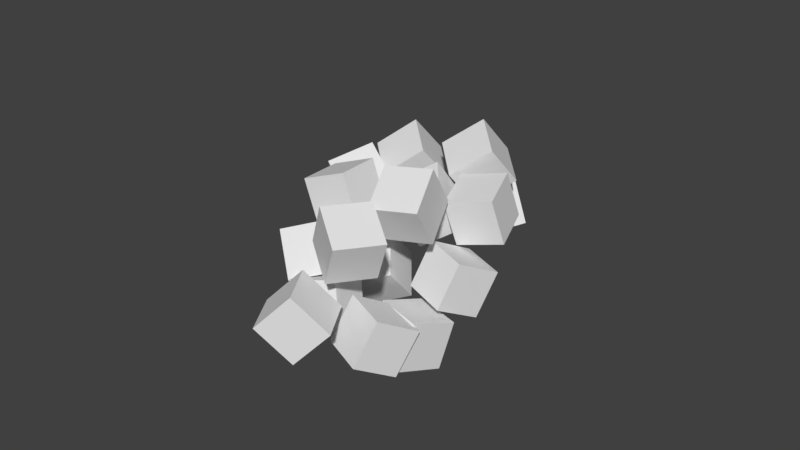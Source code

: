 # Source: ice_cubes.blend  (saved by Blender 2.79.0; exported with 4.5.12 LTS)
import bpy
from mathutils import Matrix  # noqa: F401  (used for matrix-valued properties, if any)

bpy.ops.wm.read_factory_settings(use_empty=True)
scene = bpy.context.scene
scene.name = 'Scene'

# ---- collections
col_collection_1 = bpy.data.collections.new('Collection 1'); scene.collection.children.link(col_collection_1)

# ---- materials (node trees are filled in below, after node groups)
mat_material = bpy.data.materials.new('Material')
mat_material.alpha_threshold = 0.0
mat_material.use_transparent_shadow = False
mat_material.roughness = 0.5
mat_material.line_color = (0.0, 0.0, 0.0, 1.0)

# ---- material node trees

# ---- world
world_world = bpy.data.worlds.new('World'); scene.world = world_world
world_world.color = (0.05088, 0.05088, 0.05088)
world_world.use_sun_shadow = False
world_world.sun_shadow_jitter_overblur = 0.0
world_world.cycles.sampling_method = 'MANUAL'

# ---- meshes
me_cube_005 = bpy.data.meshes.new('Cube.005')
me_cube_005.from_pydata([(1.0, 1.0, -1.0), (1.0, -1.0, -1.0), (-1.0, -1.0, -1.0), (-1.0, 1.0, -1.0), (1.0, 1.0, 1.0), (1.0, -1.0, 1.0), (-1.0, -1.0, 1.0), (-1.0, 1.0, 1.0), (-0.8449, -1.2, 2.754), (0.2753, -1.966, 1.285), (-1.341, -2.863, 0.5199), (-2.461, -2.097, 1.989), (-0.4788, -2.816, 3.875), (0.6414, -3.582, 2.405), (-0.9745, -4.478, 1.641), (-2.095, -3.713, 3.11), (1.731, -2.142, -3.607), (1.666, -4.139, -3.521), (-0.3325, -4.073, -3.498), (-0.2676, -2.076, -3.584), (1.757, -2.057, -1.609), (1.692, -4.054, -1.523), (-0.3066, -3.988, -1.5), (-0.2416, -1.991, -1.585), (-1.055, -4.671, -3.779), (-1.988, -6.268, -3.018), (-1.162, -5.901, -1.234), (-0.2285, -4.304, -1.995), (0.5089, -5.818, -4.267), (-0.4244, -7.415, -3.506), (0.4021, -7.048, -1.722), (1.335, -5.451, -2.484), (-1.966, -5.45, -0.3537), (-1.184, -6.321, 1.267), (-0.7923, -4.521, 2.046), (-1.575, -3.649, 0.425), (-0.1681, -5.462, -1.229), (0.6148, -6.333, 0.3922), (1.006, -4.533, 1.171), (0.2232, -3.662, -0.4502), (-3.416, 1.916, 2.756), (-5.143, 2.601, 2.017), (-4.162, 3.413, 0.475), (-2.434, 2.727, 1.213), (-3.186, 3.61, 3.793), (-4.914, 4.296, 3.054), (-3.932, 5.107, 1.512), (-2.205, 4.422, 2.25), (-5.481, 0.2385, 0.7334), (-5.822, -1.19, -0.6238), (-7.61, -1.546, 0.1999), (-7.268, -0.1173, 1.557), (-4.651, -1.115, 1.95), (-4.992, -2.544, 0.5924), (-6.78, -2.9, 1.416), (-6.439, -1.471, 2.773), (-2.596, -2.573, -1.451), (-1.476, -4.21, -1.197), (-2.692, -5.23, -2.415), (-3.811, -3.592, -2.669), (-3.723, -3.1, 0.1145), (-2.603, -4.737, 0.3688), (-3.819, -5.757, -0.849), (-4.938, -4.119, -1.103), (-6.698, 2.201, 3.36), (-4.9, 1.803, 2.579), (-5.775, 1.095, 0.9252), (-7.573, 1.493, 1.706), (-6.751, 0.3732, 4.17), (-4.953, -0.02485, 3.389), (-5.828, -0.7327, 1.736), (-7.626, -0.3346, 2.517), (-0.7625, 2.422, 2.931), (0.4722, 1.178, 1.968), (-1.087, 0.3733, 1.008), (-2.322, 1.617, 1.971), (-0.9724, 1.078, 4.397), (0.2624, -0.1659, 3.434), (-1.297, -0.9703, 2.474), (-2.532, 0.2738, 3.437), (1.335, 0.0612, -3.221), (1.547, -1.91, -3.485), (-0.4411, -2.111, -3.576), (-0.6529, -0.1402, -3.312), (1.271, -0.2111, -1.24), (1.483, -2.182, -1.505), (-0.5044, -2.384, -1.596), (-0.7163, -0.4124, -1.332), (-3.253, 0.2401, -0.4342), (-1.762, -0.0573, -1.733), (-3.039, -0.9324, -2.999), (-4.53, -0.635, -1.7), (-2.873, -1.533, 0.4082), (-1.382, -1.831, -0.8909), (-2.659, -2.706, -2.157), (-4.15, -2.409, -0.8577), (-1.246, -2.176, -2.889), (-0.2131, -3.878, -3.082), (-1.763, -4.711, -4.032), (-2.796, -3.009, -3.84), (-1.974, -2.816, -1.14), (-0.9416, -4.518, -1.332), (-2.492, -5.351, -2.283), (-3.524, -3.649, -2.09), (-4.482, -3.671, -0.6381), (-5.234, -4.682, 0.9152), (-6.098, -3.008, 1.587), (-5.346, -1.997, 0.0336), (-2.843, -3.253, 0.4277), (-3.594, -4.264, 1.981), (-4.458, -2.59, 2.653), (-3.707, -1.579, 1.099), (-3.659, 3.007, 4.776), (-1.88, 2.567, 3.976), (-2.791, 1.843, 2.349), (-4.57, 2.283, 3.15), (-3.728, 1.195, 5.62), (-1.949, 0.7547, 4.82), (-2.86, 0.0313, 3.193), (-4.639, 0.4716, 3.994), (-2.901, 1.074, 2.587), (-1.204, 0.4699, 1.719), (-2.254, -0.3038, 0.2029), (-3.952, 0.3004, 1.071), (-3.024, -0.6684, 3.561), (-1.326, -1.273, 2.693), (-2.377, -2.046, 1.177), (-4.074, -1.442, 2.045)], [], [(0, 1, 2, 3), (4, 7, 6, 5), (0, 4, 5, 1), (1, 5, 6, 2), (2, 6, 7, 3), (4, 0, 3, 7), (8, 9, 10, 11), (12, 15, 14, 13), (8, 12, 13, 9), (9, 13, 14, 10), (10, 14, 15, 11), (12, 8, 11, 15), (16, 17, 18, 19), (20, 23, 22, 21), (16, 20, 21, 17), (17, 21, 22, 18), (18, 22, 23, 19), (20, 16, 19, 23), (24, 25, 26, 27), (28, 31, 30, 29), (24, 28, 29, 25), (25, 29, 30, 26), (26, 30, 31, 27), (28, 24, 27, 31), (32, 33, 34, 35), (36, 39, 38, 37), (32, 36, 37, 33), (33, 37, 38, 34), (34, 38, 39, 35), (36, 32, 35, 39), (40, 41, 42, 43), (44, 47, 46, 45), (40, 44, 45, 41), (41, 45, 46, 42), (42, 46, 47, 43), (44, 40, 43, 47), (48, 49, 50, 51), (52, 55, 54, 53), (48, 52, 53, 49), (49, 53, 54, 50), (50, 54, 55, 51), (52, 48, 51, 55), (56, 57, 58, 59), (60, 63, 62, 61), (56, 60, 61, 57), (57, 61, 62, 58), (58, 62, 63, 59), (60, 56, 59, 63), (64, 65, 66, 67), (68, 71, 70, 69), (64, 68, 69, 65), (65, 69, 70, 66), (66, 70, 71, 67), (68, 64, 67, 71), (72, 73, 74, 75), (76, 79, 78, 77), (72, 76, 77, 73), (73, 77, 78, 74), (74, 78, 79, 75), (76, 72, 75, 79), (80, 81, 82, 83), (84, 87, 86, 85), (80, 84, 85, 81), (81, 85, 86, 82), (82, 86, 87, 83), (84, 80, 83, 87), (88, 89, 90, 91), (92, 95, 94, 93), (88, 92, 93, 89), (89, 93, 94, 90), (90, 94, 95, 91), (92, 88, 91, 95), (96, 97, 98, 99), (100, 103, 102, 101), (96, 100, 101, 97), (97, 101, 102, 98), (98, 102, 103, 99), (100, 96, 99, 103), (104, 105, 106, 107), (108, 111, 110, 109), (104, 108, 109, 105), (105, 109, 110, 106), (106, 110, 111, 107), (108, 104, 107, 111), (112, 113, 114, 115), (116, 119, 118, 117), (112, 116, 117, 113), (113, 117, 118, 114), (114, 118, 119, 115), (116, 112, 115, 119), (120, 121, 122, 123), (124, 127, 126, 125), (120, 124, 125, 121), (121, 125, 126, 122), (122, 126, 127, 123), (124, 120, 123, 127)])
me_cube_005.materials.append(mat_material)
me_cube_005.use_remesh_preserve_volume = False
me_cube_005.use_remesh_preserve_attributes = False
me_cube_005.use_mirror_vertex_groups = False
me_cube_005.update()

# ---- objects
ob_cube_005 = bpy.data.objects.new('Cube.005', me_cube_005)

# ---- transforms, parenting, visibility, modifiers, constraints
ob_cube_005.location = (0.3262, -0.1801, 0.1364)
ob_cube_005.rotation_euler = (-0.4518, 0.04767, -0.3546)
ob_cube_005.scale = (0.1448, 0.1448, 0.1448)
ob_cube_005.lock_rotations_4d = False
ob_cube_005.empty_display_type = 'ARROWS'
ob_cube_005.lineart.crease_threshold = 0.0

# ---- collection membership
col_collection_1.objects.link(ob_cube_005)

# ---- scene / render settings (as saved in the file)
scene.frame_start = 1; scene.frame_end = 250; scene.frame_set(2)
scene.render.engine = 'BLENDER_EEVEE_NEXT'
scene.render.resolution_percentage = 50
scene.render.dither_intensity = 0.0
scene.cycles.use_denoising = False
scene.cycles.samples = 128
scene.cycles.sampling_pattern = 'TABULATED_SOBOL'
scene.cycles.use_adaptive_sampling = False
scene.cycles.use_light_tree = False
scene.cycles.blur_glossy = 0.0
scene.cycles.sample_clamp_indirect = 0.0
scene.view_settings.view_transform = 'Standard'
bpy.context.view_layer.update()

# ---- added for rendering (the .blend has no active camera and no usable light): camera, sun
cam_auto = bpy.data.cameras.new('AutoCamera')
cam_auto.lens = 50.0
cam_auto.sensor_width = 36.0
cam_auto.clip_end = 1000.0
ob_auto_camera = bpy.data.objects.new('AutoCamera', cam_auto)
scene.collection.objects.link(ob_auto_camera)
ob_auto_camera.location = (3.54679, -4.51463, 3.23638)
ob_auto_camera.rotation_euler = (1.09748, -7.21219e-08, 0.694738)
scene.camera = ob_auto_camera
light_auto_sun = bpy.data.lights.new('AutoSun', 'SUN')
light_auto_sun.energy = 3.0
light_auto_sun.angle = 0.0523599
ob_auto_sun = bpy.data.objects.new('AutoSun', light_auto_sun)
scene.collection.objects.link(ob_auto_sun)
ob_auto_sun.rotation_euler = (0.872665, 0.174533, 0.523599)
bpy.context.view_layer.update()
